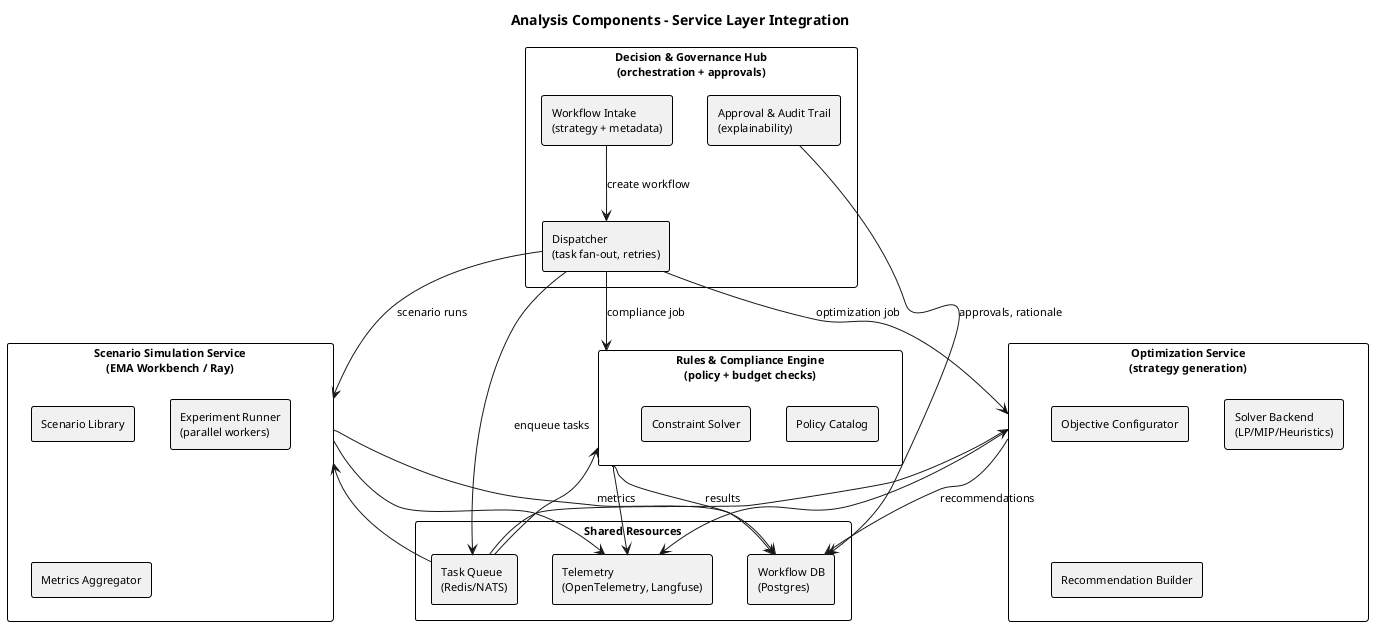

The diagram above was rendered by PlantUML. Its source (embedded in the PNG):
@startuml analysis_layer_details
title Analysis Components - Service Layer Integration

skinparam shadowing false
skinparam defaultFontName Arial
skinparam defaultFontSize 11
skinparam rectangle {
  BorderColor #000000
  BorderThickness 1
}

rectangle "Decision & Governance Hub\n(orchestration + approvals)" as DECISION {
  rectangle "Workflow Intake\n(strategy + metadata)" as INTAKE
  rectangle "Approval & Audit Trail\n(explainability)" as AUDIT
  rectangle "Dispatcher\n(task fan-out, retries)" as DISPATCH
}

rectangle "Rules & Compliance Engine\n(policy + budget checks)" as RULES {
  rectangle "Policy Catalog" as POLICY
  rectangle "Constraint Solver" as CONSTRAINT
}

rectangle "Scenario Simulation Service\n(EMA Workbench / Ray)" as SCENARIO {
  rectangle "Scenario Library" as LIBRARY
  rectangle "Experiment Runner\n(parallel workers)" as RUNNER
  rectangle "Metrics Aggregator" as METRICS
}

rectangle "Optimization Service\n(strategy generation)" as OPTIM {
  rectangle "Objective Configurator" as OBJECTIVE
  rectangle "Solver Backend\n(LP/MIP/Heuristics)" as SOLVER
  rectangle "Recommendation Builder" as RECOMMEND
}

rectangle "Shared Resources" as SHARED {
  rectangle "Task Queue\n(Redis/NATS)" as QUEUE
  rectangle "Workflow DB\n(Postgres)" as WORKFLOW_DB
  rectangle "Telemetry\n(OpenTelemetry, Langfuse)" as TELEMETRY
}

INTAKE --> DISPATCH : create workflow
DISPATCH --> RULES : compliance job
DISPATCH --> SCENARIO : scenario runs
DISPATCH --> OPTIM : optimization job

RULES --> WORKFLOW_DB : results
SCENARIO --> WORKFLOW_DB : metrics
OPTIM --> WORKFLOW_DB : recommendations

RULES --> TELEMETRY
SCENARIO --> TELEMETRY
OPTIM --> TELEMETRY

DISPATCH --> QUEUE : enqueue tasks
QUEUE --> RULES
QUEUE --> SCENARIO
QUEUE --> OPTIM

AUDIT --> WORKFLOW_DB : approvals, rationale

@enduml